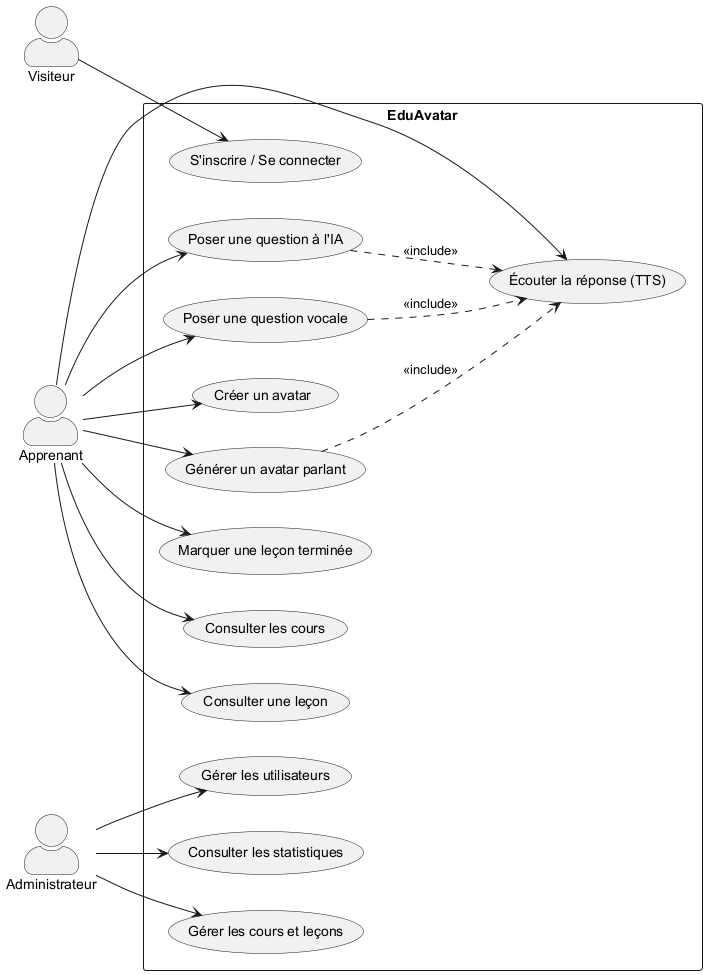

The diagram above was rendered by PlantUML. Its source (embedded in the PNG):
@startuml cas-utilisation
left to right direction
skinparam packageStyle rectangle
skinparam actorStyle awesome
actor "Visiteur" as V
actor "Apprenant" as A
actor "Administrateur" as AD
rectangle "EduAvatar" {
  usecase "S'inscrire / Se connecter" as UC1
  usecase "Consulter les cours" as UC2
  usecase "Consulter une leçon" as UC3
  usecase "Poser une question à l'IA" as UC4
  usecase "Poser une question vocale" as UC5
  usecase "Écouter la réponse (TTS)" as UC6
  usecase "Créer un avatar" as UC7
  usecase "Générer un avatar parlant" as UC8
  usecase "Marquer une leçon terminée" as UC9
  usecase "Gérer les cours et leçons" as UC10
  usecase "Gérer les utilisateurs" as UC11
  usecase "Consulter les statistiques" as UC12
}
V --> UC1
A --> UC2
A --> UC3
A --> UC4
A --> UC5
A --> UC6
A --> UC7
A --> UC8
A --> UC9
AD --> UC10
AD --> UC11
AD --> UC12
UC4 ..> UC6 : <<include>>
UC5 ..> UC6 : <<include>>
UC8 ..> UC6 : <<include>>
@enduml